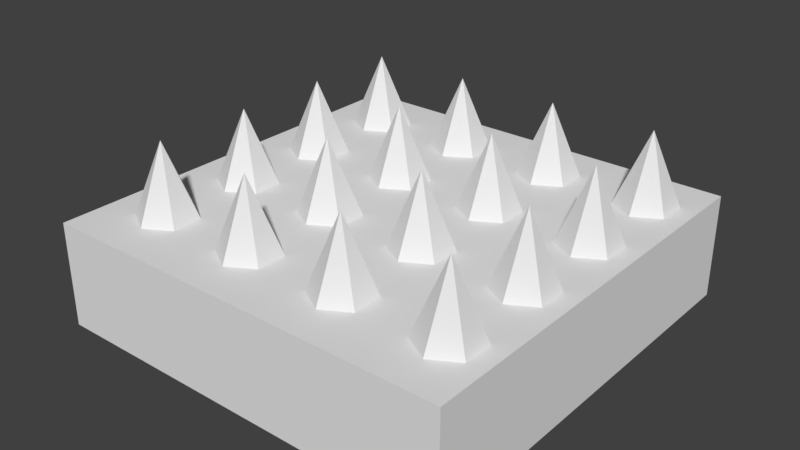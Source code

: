 # Source: spikes.blend  (saved by Blender 2.79.0; exported with 4.5.12 LTS)
import bpy
from mathutils import Matrix  # noqa: F401  (used for matrix-valued properties, if any)

bpy.ops.wm.read_factory_settings(use_empty=True)
scene = bpy.context.scene
scene.name = 'Scene'

# ---- collections
col_collection_1 = bpy.data.collections.new('Collection 1'); scene.collection.children.link(col_collection_1)

# ---- world
world_world = bpy.data.worlds.new('World'); scene.world = world_world
world_world.color = (0.05088, 0.05088, 0.05088)
world_world.use_sun_shadow = False
world_world.sun_shadow_jitter_overblur = 0.0
world_world.cycles.sampling_method = 'MANUAL'

# ---- meshes
me_cone = bpy.data.meshes.new('Cone')
me_cone.from_pydata([(0.0, 1.0, -1.057), (0.866, 0.5, -1.057), (0.866, -0.5, -1.057), (-8.742e-08, -1.0, -1.057), (0.0, 0.0, 1.343), (-0.866, -0.5, -1.057), (-0.866, 0.5, -1.057)], [], [(0, 4, 1), (1, 4, 2), (2, 4, 3), (3, 4, 5), (5, 4, 6), (6, 4, 0), (0, 1, 2, 3, 5, 6)])
me_cone.use_remesh_preserve_volume = False
me_cone.use_remesh_preserve_attributes = False
me_cone.use_mirror_vertex_groups = False
me_cone.update()
me_cube_001 = bpy.data.meshes.new('Cube.001')
me_cube_001.from_pydata([(-1.0, -1.0, -1.0), (-1.0, -1.0, 1.0), (-1.0, 1.0, -1.0), (-1.0, 1.0, 1.0), (1.0, -1.0, -1.0), (1.0, -1.0, 1.0), (1.0, 1.0, -1.0), (1.0, 1.0, 1.0)], [], [(0, 1, 3, 2), (2, 3, 7, 6), (6, 7, 5, 4), (4, 5, 1, 0), (2, 6, 4, 0), (7, 3, 1, 5)])
me_cube_001.use_remesh_preserve_volume = False
me_cube_001.use_remesh_preserve_attributes = False
me_cube_001.use_mirror_vertex_groups = False
me_cube_001.update()

# ---- objects
ob_cone = bpy.data.objects.new('Cone', me_cone)
ob_cube = bpy.data.objects.new('Cube', me_cube_001)

# ---- transforms, parenting, visibility, modifiers, constraints
ob_cone.location = (-0.7094, -0.6798, 0.3911)
ob_cone.scale = (0.1545, 0.1545, 0.1545)
ob_cone.lineart.crease_threshold = 0.0
_m = ob_cone.modifiers.new('Array', 'ARRAY')
_m.count = 4
_m.use_constant_offset = True
_m.constant_offset_displace = (1.5, 0.0, 0.0)
_m = ob_cone.modifiers.new('Array.001', 'ARRAY')
_m.count = 4
_m.use_constant_offset = True
_m.constant_offset_displace = (0.0, 3.0, 0.0)
_m.use_relative_offset = False
ob_cube.location = (0.0, 0.0, 0.0)
ob_cube.scale = (1.0, 1.0, 0.25)
ob_cube.lineart.crease_threshold = 0.0

# ---- collection membership
col_collection_1.objects.link(ob_cone)
col_collection_1.objects.link(ob_cube)

# ---- scene / render settings (as saved in the file)
scene.frame_start = 1; scene.frame_end = 250; scene.frame_set(1)
scene.render.engine = 'BLENDER_EEVEE_NEXT'
scene.render.resolution_percentage = 50
scene.render.dither_intensity = 0.0
scene.cycles.use_denoising = False
scene.cycles.samples = 128
scene.cycles.sampling_pattern = 'TABULATED_SOBOL'
scene.cycles.use_adaptive_sampling = False
scene.cycles.use_light_tree = False
scene.cycles.blur_glossy = 0.0
scene.cycles.sample_clamp_indirect = 0.0
scene.view_settings.view_transform = 'Standard'
bpy.context.view_layer.update()

# ---- added for rendering (the .blend has no active camera and no usable light): camera, sun
cam_auto = bpy.data.cameras.new('AutoCamera')
cam_auto.lens = 50.0
cam_auto.sensor_width = 36.0
cam_auto.clip_end = 1000.0
ob_auto_camera = bpy.data.objects.new('AutoCamera', cam_auto)
scene.collection.objects.link(ob_auto_camera)
ob_auto_camera.location = (2.73216, -3.27859, 2.35999)
ob_auto_camera.rotation_euler = (1.09748, -7.21219e-08, 0.694738)
scene.camera = ob_auto_camera
light_auto_sun = bpy.data.lights.new('AutoSun', 'SUN')
light_auto_sun.energy = 3.0
light_auto_sun.angle = 0.0523599
ob_auto_sun = bpy.data.objects.new('AutoSun', light_auto_sun)
scene.collection.objects.link(ob_auto_sun)
ob_auto_sun.rotation_euler = (0.872665, 0.174533, 0.523599)
bpy.context.view_layer.update()
